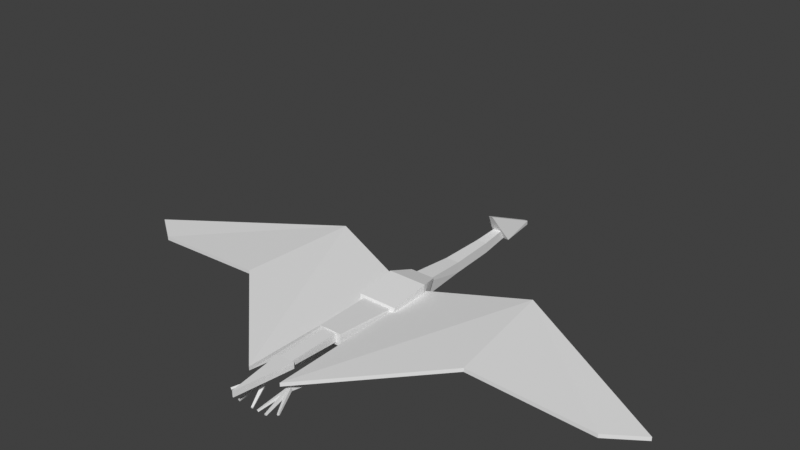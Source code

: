 # Source: lagwing.blend  (saved by Blender 3.0.42; exported with 4.5.12 LTS)
import bpy
from mathutils import Matrix  # noqa: F401  (used for matrix-valued properties, if any)

bpy.ops.wm.read_factory_settings(use_empty=True)
scene = bpy.context.scene
scene.name = 'Scene'

# ---- collections
col_lagwingcreature = bpy.data.collections.new('LagwingCreature'); scene.collection.children.link(col_lagwingcreature)
col_leftleg = bpy.data.collections.new('LeftLeg'); col_lagwingcreature.children.link(col_leftleg)
col_rightleg = bpy.data.collections.new('RightLeg'); col_lagwingcreature.children.link(col_rightleg)
col_body = bpy.data.collections.new('Body'); col_lagwingcreature.children.link(col_body)
col_leftwing = bpy.data.collections.new('LeftWing'); col_lagwingcreature.children.link(col_leftwing)
col_rightwing = bpy.data.collections.new('RightWing'); col_lagwingcreature.children.link(col_rightwing)

# ---- world
world_world = bpy.data.worlds.new('World'); scene.world = world_world
world_world.use_nodes = True; world_world.node_tree.nodes.clear()
_N = world_world.node_tree.nodes; _L = world_world.node_tree.links
n0 = _N.new('ShaderNodeOutputWorld'); n0.name = 'World Output'; n0.location = (300, 300)
n1 = _N.new('ShaderNodeBackground'); n1.name = 'Background'; n1.location = (10, 300)
n1.inputs[0].default_value = (0.05088, 0.05088, 0.05088, 1.0)
_L.new(n1.outputs[0], n0.inputs[0])
n0.is_active_output = True
world_world.color = (0.05088, 0.05088, 0.05088)
world_world.use_sun_shadow = False
world_world.sun_shadow_jitter_overblur = 0.0

# ---- meshes
me_cube_007 = bpy.data.meshes.new('Cube.007')
me_cube_007.from_pydata([(0.8311, -0.004407, -0.3058), (1.629, -26.57, 2.288), (-0.1714, -0.3525, -3.562), (1.227, -26.71, 0.9791), (-0.887, -0.004407, 0.2231), (-0.08861, -26.57, 2.817), (-1.889, -0.3525, -3.034), (-0.4915, -26.71, 1.508)], [], [(0, 1, 3, 2), (2, 3, 7, 6), (6, 7, 5, 4), (4, 5, 1, 0), (2, 6, 4, 0), (7, 3, 1, 5)])
_uv = me_cube_007.uv_layers.new(name='UVMap')
_uv.uv.foreach_set('vector', [0.375, 0.0, 0.625, 0.0, 0.625, 0.25, 0.375, 0.25, 0.375, 0.25, 0.625, 0.25, 0.625, 0.5, 0.375, 0.5, 0.375, 0.5, 0.625, 0.5, 0.625, 0.75, 0.375, 0.75, 0.375, 0.75, 0.625, 0.75, 0.625, 1.0, 0.375, 1.0, 0.125, 0.5, 0.375, 0.5, 0.375, 0.75, 0.125, 0.75, 0.625, 0.5, 0.875, 0.5, 0.875, 0.75, 0.625, 0.75])
me_cube_007.use_remesh_fix_poles = True
me_cube_007.use_remesh_preserve_attributes = False
me_cube_007.update()
me_cube = bpy.data.meshes.new('Cube')
me_cube.from_pydata([(2.728, -0.4348, 4.57), (0.5338, -26.62, -2.56), (-0.01405, 0.35, -4.339), (-0.4695, -26.34, -5.819), (0.274, -0.4348, 5.325), (-1.921, -26.62, -1.804), (-2.468, 0.35, -3.584), (-2.924, -26.34, -5.063)], [], [(0, 1, 3, 2), (2, 3, 7, 6), (6, 7, 5, 4), (4, 5, 1, 0), (2, 6, 4, 0), (7, 3, 1, 5)])
_uv = me_cube.uv_layers.new(name='UVMap')
_uv.uv.foreach_set('vector', [0.375, 0.0, 0.625, 0.0, 0.625, 0.25, 0.375, 0.25, 0.375, 0.25, 0.625, 0.25, 0.625, 0.5, 0.375, 0.5, 0.375, 0.5, 0.625, 0.5, 0.625, 0.75, 0.375, 0.75, 0.375, 0.75, 0.625, 0.75, 0.625, 1.0, 0.375, 1.0, 0.125, 0.5, 0.375, 0.5, 0.375, 0.75, 0.125, 0.75, 0.625, 0.5, 0.875, 0.5, 0.875, 0.75, 0.625, 0.75])
me_cube.use_remesh_fix_poles = True
me_cube.use_remesh_preserve_attributes = False
me_cube.update()
me_cube_014 = bpy.data.meshes.new('Cube.014')
me_cube_014.from_pydata([(0.7648, 0.3462, -0.1905), (4.529, -11.82, -5.162), (0.4031, 0.6738, -1.357), (4.35, -11.66, -5.739), (-0.8173, -0.3326, 0.1095), (3.79, -12.14, -5.022), (-1.179, -0.00501, -1.057), (3.611, -11.98, -5.599), (0.7125, -0.323, -0.3594), (-5.991, -12.13, -1.958), (0.353, 0.001028, -1.527), (-6.169, -11.97, -2.536), (-0.7626, 0.3584, 0.2837), (-6.68, -11.81, -1.658), (-1.122, 0.6825, -0.8842), (-6.858, -11.65, -2.235), (0.8083, 0.01218, -0.2959), (-0.7682, -13.1, -3.835), (0.4488, 0.3362, -1.464), (-0.946, -12.94, -4.412), (-0.8619, 0.01218, 0.2182), (-1.548, -13.1, -3.595), (-1.221, 0.3362, -0.9497), (-1.726, -12.94, -4.172)], [], [(0, 1, 3, 2), (2, 3, 7, 6), (6, 7, 5, 4), (4, 5, 1, 0), (2, 6, 4, 0), (7, 3, 1, 5), (8, 9, 11, 10), (10, 11, 15, 14), (14, 15, 13, 12), (12, 13, 9, 8), (10, 14, 12, 8), (15, 11, 9, 13), (16, 17, 19, 18), (18, 19, 23, 22), (22, 23, 21, 20), (20, 21, 17, 16), (18, 22, 20, 16), (23, 19, 17, 21)])
_uv = me_cube_014.uv_layers.new(name='UVMap')
_uv.uv.foreach_set('vector', [0.375, 0.0, 0.625, 0.0, 0.625, 0.25, 0.375, 0.25, 0.375, 0.25, 0.625, 0.25, 0.625, 0.5, 0.375, 0.5, 0.375, 0.5, 0.625, 0.5, 0.625, 0.75, 0.375, 0.75, 0.375, 0.75, 0.625, 0.75, 0.625, 1.0, 0.375, 1.0, 0.125, 0.5, 0.375, 0.5, 0.375, 0.75, 0.125, 0.75, 0.625, 0.5, 0.875, 0.5, 0.875, 0.75, 0.625, 0.75, 0.375, 0.0, 0.625, 0.0, 0.625, 0.25, 0.375, 0.25, 0.375, 0.25, 0.625, 0.25, 0.625, 0.5, 0.375, 0.5, 0.375, 0.5, 0.625, 0.5, 0.625, 0.75, 0.375, 0.75, 0.375, 0.75, 0.625, 0.75, 0.625, 1.0, 0.375, 1.0, 0.125, 0.5, 0.375, 0.5, 0.375, 0.75, 0.125, 0.75, 0.625, 0.5, 0.875, 0.5, 0.875, 0.75, 0.625, 0.75, 0.375, 0.0, 0.625, 0.0, 0.625, 0.25, 0.375, 0.25, 0.375, 0.25, 0.625, 0.25, 0.625, 0.5, 0.375, 0.5, 0.375, 0.5, 0.625, 0.5, 0.625, 0.75, 0.375, 0.75, 0.375, 0.75, 0.625, 0.75, 0.625, 1.0, 0.375, 1.0, 0.125, 0.5, 0.375, 0.5, 0.375, 0.75, 0.125, 0.75, 0.625, 0.5, 0.875, 0.5, 0.875, 0.75, 0.625, 0.75])
me_cube_014.use_remesh_fix_poles = True
me_cube_014.use_remesh_preserve_attributes = False
me_cube_014.update()
me_cube_008 = bpy.data.meshes.new('Cube.008')
me_cube_008.from_pydata([(0.8666, -0.004407, 0.2163), (0.06962, -26.57, 2.81), (1.867, -0.3525, -3.041), (0.4718, -26.71, 1.501), (-0.8667, -0.004407, -0.3162), (-1.664, -26.57, 2.278), (0.1341, -0.3525, -3.573), (-1.261, -26.71, 0.9689)], [], [(0, 1, 3, 2), (2, 3, 7, 6), (6, 7, 5, 4), (4, 5, 1, 0), (2, 6, 4, 0), (7, 3, 1, 5)])
_uv = me_cube_008.uv_layers.new(name='UVMap')
_uv.uv.foreach_set('vector', [0.375, 0.0, 0.625, 0.0, 0.625, 0.25, 0.375, 0.25, 0.375, 0.25, 0.625, 0.25, 0.625, 0.5, 0.375, 0.5, 0.375, 0.5, 0.625, 0.5, 0.625, 0.75, 0.375, 0.75, 0.375, 0.75, 0.625, 0.75, 0.625, 1.0, 0.375, 1.0, 0.125, 0.5, 0.375, 0.5, 0.375, 0.75, 0.125, 0.75, 0.625, 0.5, 0.875, 0.5, 0.875, 0.75, 0.625, 0.75])
me_cube_008.use_remesh_fix_poles = True
me_cube_008.use_remesh_preserve_attributes = False
me_cube_008.update()
me_cube_005 = bpy.data.meshes.new('Cube.005')
me_cube_005.from_pydata([(-0.3004, -0.4348, 5.316), (1.89, -26.62, -1.814), (2.437, 0.35, -3.594), (2.892, -26.34, -5.074), (-2.777, -0.4348, 4.556), (-0.5858, -26.62, -2.575), (-0.03889, 0.35, -4.355), (0.4157, -26.34, -5.835)], [], [(0, 1, 3, 2), (2, 3, 7, 6), (6, 7, 5, 4), (4, 5, 1, 0), (2, 6, 4, 0), (7, 3, 1, 5)])
_uv = me_cube_005.uv_layers.new(name='UVMap')
_uv.uv.foreach_set('vector', [0.375, 0.0, 0.625, 0.0, 0.625, 0.25, 0.375, 0.25, 0.375, 0.25, 0.625, 0.25, 0.625, 0.5, 0.375, 0.5, 0.375, 0.5, 0.625, 0.5, 0.625, 0.75, 0.375, 0.75, 0.375, 0.75, 0.625, 0.75, 0.625, 1.0, 0.375, 1.0, 0.125, 0.5, 0.375, 0.5, 0.375, 0.75, 0.125, 0.75, 0.625, 0.5, 0.875, 0.5, 0.875, 0.75, 0.625, 0.75])
me_cube_005.use_remesh_fix_poles = True
me_cube_005.use_remesh_preserve_attributes = False
me_cube_005.update()
me_cube_024 = bpy.data.meshes.new('Cube.024')
me_cube_024.from_pydata([(0.7366, 0.3517, 0.2734), (6.721, -11.79, -1.643), (1.096, 0.6758, -0.8946), (6.898, -11.63, -2.22), (-0.7342, -0.3386, -0.37), (6.034, -12.11, -1.943), (-0.3753, -0.01452, -1.538), (6.211, -11.95, -2.521), (0.8349, 0.01217, 0.2094), (1.519, -13.1, -3.604), (1.194, 0.3362, -0.9587), (1.697, -12.94, -4.181), (-0.8356, 0.01217, -0.3038), (0.7391, -13.1, -3.844), (-0.4767, 0.3362, -1.472), (0.9165, -12.94, -4.421), (0.8006, -0.3056, 0.1107), (-3.566, -12.24, -4.928), (1.159, 0.01847, -1.057), (-3.389, -12.08, -5.506), (-0.7932, 0.3404, -0.1997), (-4.311, -11.94, -5.073), (-0.4343, 0.6644, -1.368), (-4.133, -11.78, -5.651)], [], [(0, 1, 3, 2), (2, 3, 7, 6), (6, 7, 5, 4), (4, 5, 1, 0), (2, 6, 4, 0), (7, 3, 1, 5), (8, 9, 11, 10), (10, 11, 15, 14), (14, 15, 13, 12), (12, 13, 9, 8), (10, 14, 12, 8), (15, 11, 9, 13), (16, 17, 19, 18), (18, 19, 23, 22), (22, 23, 21, 20), (20, 21, 17, 16), (18, 22, 20, 16), (23, 19, 17, 21)])
_uv = me_cube_024.uv_layers.new(name='UVMap')
_uv.uv.foreach_set('vector', [0.375, 0.0, 0.625, 0.0, 0.625, 0.25, 0.375, 0.25, 0.375, 0.25, 0.625, 0.25, 0.625, 0.5, 0.375, 0.5, 0.375, 0.5, 0.625, 0.5, 0.625, 0.75, 0.375, 0.75, 0.375, 0.75, 0.625, 0.75, 0.625, 1.0, 0.375, 1.0, 0.125, 0.5, 0.375, 0.5, 0.375, 0.75, 0.125, 0.75, 0.625, 0.5, 0.875, 0.5, 0.875, 0.75, 0.625, 0.75, 0.375, 0.0, 0.625, 0.0, 0.625, 0.25, 0.375, 0.25, 0.375, 0.25, 0.625, 0.25, 0.625, 0.5, 0.375, 0.5, 0.375, 0.5, 0.625, 0.5, 0.625, 0.75, 0.375, 0.75, 0.375, 0.75, 0.625, 0.75, 0.625, 1.0, 0.375, 1.0, 0.125, 0.5, 0.375, 0.5, 0.375, 0.75, 0.125, 0.75, 0.625, 0.5, 0.875, 0.5, 0.875, 0.75, 0.625, 0.75, 0.375, 0.0, 0.625, 0.0, 0.625, 0.25, 0.375, 0.25, 0.375, 0.25, 0.625, 0.25, 0.625, 0.5, 0.375, 0.5, 0.375, 0.5, 0.625, 0.5, 0.625, 0.75, 0.375, 0.75, 0.375, 0.75, 0.625, 0.75, 0.625, 1.0, 0.375, 1.0, 0.125, 0.5, 0.375, 0.5, 0.375, 0.75, 0.125, 0.75, 0.625, 0.5, 0.875, 0.5, 0.875, 0.75, 0.625, 0.75])
me_cube_024.use_remesh_fix_poles = True
me_cube_024.use_remesh_preserve_attributes = False
me_cube_024.update()
me_cube_022 = bpy.data.meshes.new('Cube.022')
me_cube_022.from_pydata([(5.043, -13.35, -1.763), (5.043, -13.35, 3.737), (-5.043, -13.35, -1.763), (-5.043, -13.35, 3.737), (6.68, 13.35, -5.711), (-6.68, 15.73, 2.578), (6.68, 15.73, 2.578), (-6.68, 13.35, -5.711)], [], [(7, 2, 3), (2, 0, 1), (4, 0, 2), (5, 3, 1), (0, 4, 6), (4, 7, 5), (7, 3, 5), (2, 1, 3), (4, 2, 7), (5, 1, 6), (0, 6, 1), (4, 5, 6)])
_uv = me_cube_022.uv_layers.new(name='UVMap')
_uv.uv.foreach_set('vector', [0.375, 0.6803, 0.375, 0.75, 0.625, 0.75, 0.375, 0.75, 0.375, 1.0, 0.625, 1.0, 0.125, 0.6803, 0.125, 0.75, 0.375, 0.75, 0.625, 0.6803, 0.625, 0.75, 0.875, 0.75, 0.375, 0.0, 0.375, 0.06974, 0.625, 0.06974, 0.125, 0.6803, 0.375, 0.6803, 0.625, 0.6803, 0.375, 0.6803, 0.625, 0.75, 0.625, 0.6803, 0.375, 0.75, 0.625, 1.0, 0.625, 0.75, 0.125, 0.6803, 0.375, 0.75, 0.375, 0.6803, 0.625, 0.6803, 0.875, 0.75, 0.875, 0.6803, 0.375, 0.0, 0.625, 0.06974, 0.625, 0.0, 0.125, 0.6803, 0.625, 0.6803, 0.875, 0.6803])
me_cube_022.use_remesh_fix_poles = True
me_cube_022.use_remesh_preserve_attributes = False
me_cube_022.update()
me_cube_006 = bpy.data.meshes.new('Cube.006')
me_cube_006.from_pydata([(4.149, 9.46, -5.629), (5.68, 13.7, 6.333), (-4.149, 9.46, -5.629), (-5.68, 13.7, 6.333), (6.631, -17.28, -4.116), (-8.778, -13.94, 6.333), (8.778, -13.94, 6.333), (-6.631, -17.28, -4.116), (8.778, 4.031, 8.703), (-6.298, 4.031, -11.62), (6.298, 4.031, -11.62), (-8.778, 4.031, 8.703)], [], [(10, 0, 1), (1, 0, 2), (11, 5, 6), (10, 4, 7), (9, 7, 5), (4, 6, 5), (11, 3, 9), (0, 10, 9), (3, 11, 8), (8, 6, 10), (10, 1, 8), (1, 2, 3), (11, 6, 8), (10, 7, 9), (9, 5, 11), (4, 5, 7), (9, 3, 2), (0, 9, 2), (3, 8, 1), (10, 6, 4)])
_uv = me_cube_006.uv_layers.new(name='UVMap')
_uv.uv.foreach_set('vector', [0.375, 0.1122, 0.375, 0.125, 0.625, 0.125, 0.625, 0.125, 0.375, 0.125, 0.375, 0.625, 0.625, 0.6378, 0.625, 0.6803, 0.875, 0.6803, 0.125, 0.6378, 0.125, 0.6803, 0.375, 0.6803, 0.375, 0.6378, 0.375, 0.6803, 0.625, 0.6803, 0.125, 0.6803, 0.875, 0.6803, 0.625, 0.6803, 0.625, 0.6378, 0.625, 0.625, 0.375, 0.6378, 0.125, 0.625, 0.125, 0.6378, 0.375, 0.6378, 0.625, 0.625, 0.625, 0.6378, 0.875, 0.6378, 0.625, 0.1122, 0.875, 0.6803, 0.375, 0.1122, 0.375, 0.1122, 0.625, 0.125, 0.625, 0.1122, 0.625, 0.125, 0.375, 0.625, 0.625, 0.625, 0.625, 0.6378, 0.875, 0.6803, 0.875, 0.6378, 0.125, 0.6378, 0.375, 0.6803, 0.375, 0.6378, 0.375, 0.6378, 0.625, 0.6803, 0.625, 0.6378, 0.125, 0.6803, 0.625, 0.6803, 0.375, 0.6803, 0.375, 0.6378, 0.625, 0.625, 0.375, 0.625, 0.125, 0.625, 0.375, 0.6378, 0.375, 0.625, 0.625, 0.625, 0.875, 0.6378, 0.875, 0.625, 0.125, 0.6378, 0.875, 0.6803, 0.125, 0.6803])
me_cube_006.use_remesh_fix_poles = True
me_cube_006.use_remesh_preserve_attributes = False
me_cube_006.update()
me_cube_016 = bpy.data.meshes.new('Cube.016')
me_cube_016.from_pydata([(-3.924, -10.69, -2.126), (-0.8139, -19.22, 11.32), (-0.7437, 8.896, -3.259), (-0.7437, 8.896, -1.442), (3.924, -10.69, -2.126), (0.8139, -19.22, 11.32), (0.7438, 8.896, -3.259), (0.7438, 8.896, -1.442)], [], [(0, 3, 2), (2, 7, 6), (7, 5, 4), (4, 1, 0), (2, 4, 0), (7, 1, 5), (0, 1, 3), (2, 3, 7), (7, 4, 6), (4, 5, 1), (2, 6, 4), (7, 3, 1)])
_uv = me_cube_016.uv_layers.new(name='UVMap')
_uv.uv.foreach_set('vector', [0.375, 0.0, 0.625, 0.25, 0.375, 0.25, 0.375, 0.25, 0.625, 0.5, 0.375, 0.5, 0.625, 0.5, 0.625, 0.75, 0.375, 0.75, 0.375, 0.75, 0.625, 1.0, 0.375, 1.0, 0.125, 0.5, 0.375, 0.75, 0.125, 0.75, 0.625, 0.5, 0.875, 0.75, 0.625, 0.75, 0.375, 0.0, 0.625, 0.0, 0.625, 0.25, 0.375, 0.25, 0.625, 0.25, 0.625, 0.5, 0.625, 0.5, 0.375, 0.75, 0.375, 0.5, 0.375, 0.75, 0.625, 0.75, 0.625, 1.0, 0.125, 0.5, 0.375, 0.5, 0.375, 0.75, 0.625, 0.5, 0.875, 0.5, 0.875, 0.75])
me_cube_016.use_remesh_fix_poles = True
me_cube_016.use_remesh_preserve_attributes = False
me_cube_016.update()
me_cube_019 = bpy.data.meshes.new('Cube.019')
me_cube_019.from_pydata([(-3.077, 13.18, -2.314), (3.416, -13.18, -4.34), (4.426, -13.18, 4.221), (-3.416, -13.18, -4.34), (-4.426, -13.18, 4.221), (3.077, 13.18, -2.314), (3.077, 13.18, 2.433), (-3.077, 13.18, 2.433), (-2.315, 33.84, 2.772), (2.315, 33.84, -1.976), (2.315, 33.84, 2.772), (1.736, 49.52, -0.1557), (1.736, 47.46, 3.859), (-1.736, 49.52, -0.1557), (-1.736, 47.46, 3.859), (-2.315, 33.84, -1.976)], [], [(1, 5, 2), (7, 4, 2), (5, 1, 3), (0, 3, 4), (2, 5, 6), (7, 2, 6), (5, 3, 0), (0, 4, 7), (5, 9, 10), (6, 10, 8), (0, 15, 9), (7, 8, 15), (5, 10, 6), (6, 8, 7), (0, 9, 5), (7, 15, 0), (8, 14, 13), (11, 13, 14), (15, 13, 11), (10, 12, 14), (9, 11, 12), (8, 13, 15), (11, 14, 12), (15, 11, 9), (10, 14, 8), (9, 12, 10)])
_uv = me_cube_019.uv_layers.new(name='UVMap')
_uv.uv.foreach_set('vector', [0.125, 0.625, 0.125, 0.5, 0.875, 0.625, 0.625, 0.5, 0.625, 0.625, 0.875, 0.625, 0.125, 0.5, 0.125, 0.625, 0.375, 0.625, 0.375, 0.5, 0.375, 0.625, 0.625, 0.625, 0.875, 0.625, 0.0, 0.0, 0.875, 0.5, 0.625, 0.5, 0.875, 0.625, 0.875, 0.5, 0.125, 0.5, 0.375, 0.625, 0.375, 0.5, 0.375, 0.5, 0.625, 0.625, 0.625, 0.5, 0.375, 0.25, 0.375, 0.25, 0.625, 0.25, 0.875, 0.5, 0.875, 0.5, 0.625, 0.5, 0.375, 0.5, 0.375, 0.5, 0.125, 0.5, 0.625, 0.5, 0.625, 0.5, 0.375, 0.5, 0.375, 0.25, 0.625, 0.25, 0.625, 0.25, 0.875, 0.5, 0.625, 0.5, 0.625, 0.5, 0.375, 0.5, 0.125, 0.5, 0.125, 0.5, 0.625, 0.5, 0.375, 0.5, 0.375, 0.5, 0.625, 0.5, 0.625, 0.5, 0.375, 0.5, 0.375, 0.25, 0.375, 0.5, 0.625, 0.5, 0.375, 0.5, 0.375, 0.5, 0.125, 0.5, 0.875, 0.5, 0.875, 0.5, 0.625, 0.5, 0.375, 0.25, 0.375, 0.25, 0.625, 0.25, 0.625, 0.5, 0.375, 0.5, 0.375, 0.5, 0.375, 0.25, 0.625, 0.5, 0.625, 0.25, 0.375, 0.5, 0.125, 0.5, 0.125, 0.5, 0.875, 0.5, 0.625, 0.5, 0.625, 0.5, 0.375, 0.25, 0.625, 0.25, 0.625, 0.25])
me_cube_019.use_remesh_fix_poles = True
me_cube_019.use_remesh_preserve_attributes = False
me_cube_019.update()
me_cube_021 = bpy.data.meshes.new('Cube.021')
me_cube_021.from_pydata([(-2.784, 12.61, 1.794), (-2.756, -12.59, 1.214), (2.784, 12.61, 1.794), (2.756, -12.59, 1.214), (-2.784, 12.61, -2.137), (-2.756, -12.59, -0.8988), (2.784, 12.61, -2.137), (2.756, -12.59, -0.8988)], [], [(0, 3, 2), (2, 7, 6), (6, 5, 4), (4, 1, 0), (2, 4, 0), (7, 1, 5), (0, 1, 3), (2, 3, 7), (6, 7, 5), (4, 5, 1), (2, 6, 4), (7, 3, 1)])
_uv = me_cube_021.uv_layers.new(name='UVMap')
_uv.uv.foreach_set('vector', [0.375, 0.0, 0.625, 0.25, 0.375, 0.25, 0.375, 0.25, 0.625, 0.5, 0.375, 0.5, 0.375, 0.5, 0.625, 0.75, 0.375, 0.75, 0.375, 0.75, 0.625, 1.0, 0.375, 1.0, 0.125, 0.5, 0.375, 0.75, 0.125, 0.75, 0.625, 0.5, 0.875, 0.75, 0.625, 0.75, 0.375, 0.0, 0.625, 0.0, 0.625, 0.25, 0.375, 0.25, 0.625, 0.25, 0.625, 0.5, 0.375, 0.5, 0.625, 0.5, 0.625, 0.75, 0.375, 0.75, 0.625, 0.75, 0.625, 1.0, 0.125, 0.5, 0.375, 0.5, 0.375, 0.75, 0.625, 0.5, 0.875, 0.5, 0.875, 0.75])
me_cube_021.use_remesh_fix_poles = True
me_cube_021.use_remesh_preserve_attributes = False
me_cube_021.update()
me_cube_020 = bpy.data.meshes.new('Cube.020')
me_cube_020.from_pydata([(-0.1786, -12.77, -1.384), (-0.1786, -12.77, 1.384), (-3.978, 12.77, -1.384), (-3.978, 12.77, 1.384), (0.1786, -12.77, -1.384), (0.1786, -12.77, 1.384), (3.978, 12.77, -1.384), (3.978, 12.77, 1.384)], [], [(0, 3, 2), (2, 7, 6), (6, 5, 4), (4, 1, 0), (2, 4, 0), (7, 1, 5), (0, 1, 3), (2, 3, 7), (6, 7, 5), (4, 5, 1), (2, 6, 4), (7, 3, 1)])
_uv = me_cube_020.uv_layers.new(name='UVMap')
_uv.uv.foreach_set('vector', [0.375, 0.0, 0.625, 0.25, 0.375, 0.25, 0.375, 0.25, 0.625, 0.5, 0.375, 0.5, 0.375, 0.5, 0.625, 0.75, 0.375, 0.75, 0.375, 0.75, 0.625, 1.0, 0.375, 1.0, 0.125, 0.5, 0.375, 0.75, 0.125, 0.75, 0.625, 0.5, 0.875, 0.75, 0.625, 0.75, 0.375, 0.0, 0.625, 0.0, 0.625, 0.25, 0.375, 0.25, 0.625, 0.25, 0.625, 0.5, 0.375, 0.5, 0.625, 0.5, 0.625, 0.75, 0.375, 0.75, 0.625, 0.75, 0.625, 1.0, 0.125, 0.5, 0.375, 0.5, 0.375, 0.75, 0.625, 0.5, 0.875, 0.5, 0.875, 0.75])
me_cube_020.use_remesh_fix_poles = True
me_cube_020.use_remesh_preserve_attributes = False
me_cube_020.update()
me_cube_012 = bpy.data.meshes.new('Cube.012')
me_cube_012.from_pydata([(1.567, 12.97, -10.82), (-41.26, 33.73, 0.6269), (0.1727, 19.95, -1.001), (-41.26, 34.87, 3.876), (-0.8233, -60.45, -2.629), (-0.8233, -60.45, -1.001), (-46.89, -16.55, 2.255), (-46.89, -16.55, 0.6269), (-113.9, -5.054, -2.629), (-113.9, -5.054, -1.001), (-99.86, -14.76, -2.629), (-99.86, -14.76, -1.001)], [], [(0, 3, 2), (2, 3, 5), (5, 7, 4), (4, 1, 0), (2, 4, 0), (0, 1, 3), (6, 5, 3), (5, 6, 7), (4, 7, 1), (2, 5, 4), (1, 10, 8), (11, 8, 10), (3, 11, 6), (7, 11, 10), (3, 8, 9), (1, 7, 10), (11, 9, 8), (9, 11, 3), (7, 6, 11), (3, 1, 8)])
_uv = me_cube_012.uv_layers.new(name='UVMap')
_uv.uv.foreach_set('vector', [0.375, 0.0, 0.625, 0.25, 0.375, 0.25, 0.125, 0.5, 0.625, 0.25, 0.375, 0.5, 0.375, 0.5, 0.625, 0.75, 0.375, 0.75, 0.375, 0.75, 0.625, 1.0, 0.375, 1.0, 0.125, 0.5, 0.375, 0.75, 0.125, 0.75, 0.375, 0.0, 0.625, 0.0, 0.625, 0.25, 0.625, 0.5, 0.375, 0.5, 0.625, 0.25, 0.375, 0.5, 0.625, 0.5, 0.625, 0.75, 0.375, 0.75, 0.625, 0.75, 0.625, 1.0, 0.125, 0.5, 0.375, 0.5, 0.375, 0.75, 0.625, 1.0, 0.625, 0.75, 0.625, 1.0, 0.625, 0.5, 0.875, 0.75, 0.625, 0.75, 0.625, 0.25, 0.625, 0.5, 0.625, 0.5, 0.625, 0.75, 0.625, 0.5, 0.625, 0.75, 0.625, 0.25, 0.625, 0.0, 0.625, 0.25, 0.625, 1.0, 0.625, 0.75, 0.625, 0.75, 0.625, 0.5, 0.875, 0.5, 0.875, 0.75, 0.625, 0.25, 0.625, 0.5, 0.625, 0.25, 0.625, 0.75, 0.625, 0.5, 0.625, 0.5, 0.625, 0.25, 0.625, 0.0, 0.625, 0.0])
me_cube_012.use_remesh_fix_poles = True
me_cube_012.use_remesh_preserve_attributes = False
me_cube_012.update()
me_cube_004 = bpy.data.meshes.new('Cube.004')
me_cube_004.from_pydata([(-0.4123, 12.87, -10.82), (42.42, 33.63, 0.6269), (0.9818, 19.85, -1.001), (1.978, -60.55, -2.629), (1.978, -60.55, -1.001), (48.05, -16.65, 2.255), (42.42, 34.78, 3.876), (48.05, -16.65, 0.6269), (115.1, -5.152, -2.629), (115.1, -5.152, -1.001), (101.0, -14.86, -2.629), (101.0, -14.86, -1.001)], [], [(0, 6, 1), (4, 7, 5), (3, 1, 7), (2, 3, 4), (0, 2, 6), (5, 6, 4), (4, 3, 7), (3, 0, 1), (2, 0, 3), (1, 8, 10), (11, 10, 8), (9, 6, 11), (7, 10, 11), (6, 9, 8), (1, 10, 7), (11, 8, 9), (5, 11, 6), (7, 11, 5), (6, 8, 1), (2, 4, 6)])
_uv = me_cube_004.uv_layers.new(name='UVMap')
_uv.uv.foreach_set('vector', [0.375, 0.0, 0.625, 0.25, 0.625, 0.0, 0.375, 0.5, 0.625, 0.75, 0.625, 0.5, 0.375, 0.75, 0.625, 1.0, 0.625, 0.75, 0.125, 0.5, 0.375, 0.75, 0.375, 0.5, 0.375, 0.0, 0.375, 0.25, 0.625, 0.25, 0.625, 0.5, 0.625, 0.25, 0.375, 0.5, 0.375, 0.5, 0.375, 0.75, 0.625, 0.75, 0.375, 0.75, 0.375, 1.0, 0.625, 1.0, 0.125, 0.5, 0.125, 0.75, 0.375, 0.75, 0.625, 1.0, 0.625, 1.0, 0.625, 0.75, 0.625, 0.5, 0.625, 0.75, 0.875, 0.75, 0.625, 0.25, 0.625, 0.25, 0.625, 0.5, 0.625, 0.75, 0.625, 0.75, 0.625, 0.5, 0.625, 0.25, 0.625, 0.25, 0.625, 0.0, 0.625, 1.0, 0.625, 0.75, 0.625, 0.75, 0.625, 0.5, 0.875, 0.75, 0.875, 0.5, 0.625, 0.5, 0.625, 0.5, 0.625, 0.25, 0.625, 0.75, 0.625, 0.5, 0.625, 0.5, 0.625, 0.25, 0.625, 0.0, 0.625, 0.0, 0.375, 0.25, 0.375, 0.5, 0.625, 0.25])
me_cube_004.use_remesh_fix_poles = True
me_cube_004.use_remesh_preserve_attributes = False
me_cube_004.update()
arm_skeleton = bpy.data.armatures.new('Skeleton')  # bones are not reproduced

# ---- objects
ob_armature = bpy.data.objects.new('Armature', arm_skeleton)
ob_leftshin = bpy.data.objects.new('LeftShin', me_cube_007)
ob_leftthigh = bpy.data.objects.new('LeftThigh', me_cube)
ob_lefttoe3 = bpy.data.objects.new('LeftToe3', me_cube_014)
ob_rightshin = bpy.data.objects.new('RightShin', me_cube_008)
ob_rightthigh = bpy.data.objects.new('RightThigh', me_cube_005)
ob_righttoe1 = bpy.data.objects.new('RightToe1', me_cube_024)
ob_belly = bpy.data.objects.new('Belly', me_cube_022)
ob_breastkeel = bpy.data.objects.new('BreastKeel', me_cube_006)
ob_head = bpy.data.objects.new('Head', me_cube_016)
ob_lowerneck = bpy.data.objects.new('LowerNeck', me_cube_019)
ob_tail = bpy.data.objects.new('Tail', me_cube_021)
ob_tailfan = bpy.data.objects.new('TailFan', me_cube_020)
ob_leftwing1 = bpy.data.objects.new('LeftWing1', me_cube_012)
ob_rightwing1 = bpy.data.objects.new('RightWing1', me_cube_004)

# ---- transforms, parenting, visibility, modifiers, constraints
ob_armature.location = (0.0, 0.0, 0.0)
ob_leftshin.parent = ob_armature
ob_leftshin.location = (-6.2, -55.42, -6.444)
_vg = ob_leftshin.vertex_groups.new(name='ChestKeel')
_vg = ob_leftshin.vertex_groups.new(name='LowerNeck')
_vg = ob_leftshin.vertex_groups.new(name='MiddleNeck')
_vg = ob_leftshin.vertex_groups.new(name='UpperNeck')
_vg = ob_leftshin.vertex_groups.new(name='Head')
_vg = ob_leftshin.vertex_groups.new(name='Belly')
_vg = ob_leftshin.vertex_groups.new(name='Tail')
_vg = ob_leftshin.vertex_groups.new(name='TailFan')
_vg = ob_leftshin.vertex_groups.new(name='Shoulder.r')
_vg = ob_leftshin.vertex_groups.new(name='Wing.r')
_vg = ob_leftshin.vertex_groups.new(name='WingTip.r')
_vg = ob_leftshin.vertex_groups.new(name='Hip.r')
_vg = ob_leftshin.vertex_groups.new(name='Thigh.r')
_vg = ob_leftshin.vertex_groups.new(name='Shin.r')
_vg = ob_leftshin.vertex_groups.new(name='Foot.r')
_vg = ob_leftshin.vertex_groups.new(name='Shoulder.l')
_vg = ob_leftshin.vertex_groups.new(name='Wing.l')
_vg = ob_leftshin.vertex_groups.new(name='WingTip.l')
_vg = ob_leftshin.vertex_groups.new(name='Hip.l')
_vg = ob_leftshin.vertex_groups.new(name='Thigh.l')
for _i, _w in zip([0, 2, 4, 6], [0.0, 0.0, 0.0, 0.0]): _vg.add([_i], _w, 'REPLACE')
_vg = ob_leftshin.vertex_groups.new(name='Shin.l')
_vg.add([0, 1, 2, 3, 4, 5, 6, 7], 1.0, 'REPLACE')
_vg = ob_leftshin.vertex_groups.new(name='Foot.l')
for _i, _w in zip([1, 3, 5, 7], [0.0, 0.0, 0.0, 0.0]): _vg.add([_i], _w, 'REPLACE')
_m = ob_leftshin.modifiers.new('Armature', 'ARMATURE')
_m.object = ob_armature
ob_leftthigh.parent = ob_armature
ob_leftthigh.location = (-5.539, -29.61, -4.298)
_vg = ob_leftthigh.vertex_groups.new(name='ChestKeel')
_vg = ob_leftthigh.vertex_groups.new(name='LowerNeck')
_vg = ob_leftthigh.vertex_groups.new(name='MiddleNeck')
_vg = ob_leftthigh.vertex_groups.new(name='UpperNeck')
_vg = ob_leftthigh.vertex_groups.new(name='Head')
_vg = ob_leftthigh.vertex_groups.new(name='Belly')
_vg = ob_leftthigh.vertex_groups.new(name='Tail')
_vg = ob_leftthigh.vertex_groups.new(name='TailFan')
_vg = ob_leftthigh.vertex_groups.new(name='Shoulder.r')
_vg = ob_leftthigh.vertex_groups.new(name='Wing.r')
_vg = ob_leftthigh.vertex_groups.new(name='WingTip.r')
_vg = ob_leftthigh.vertex_groups.new(name='Hip.r')
_vg = ob_leftthigh.vertex_groups.new(name='Thigh.r')
_vg = ob_leftthigh.vertex_groups.new(name='Shin.r')
_vg = ob_leftthigh.vertex_groups.new(name='Foot.r')
_vg = ob_leftthigh.vertex_groups.new(name='Shoulder.l')
_vg = ob_leftthigh.vertex_groups.new(name='Wing.l')
_vg = ob_leftthigh.vertex_groups.new(name='WingTip.l')
_vg = ob_leftthigh.vertex_groups.new(name='Hip.l')
for _i, _w in zip([0, 2, 4, 6], [0.0, 0.0, 0.0, 0.0]): _vg.add([_i], _w, 'REPLACE')
_vg = ob_leftthigh.vertex_groups.new(name='Thigh.l')
for _i, _w in zip([0, 1, 2, 3, 4, 5, 6, 7], [1.0, 0.9983, 1.0, 1.0, 1.0, 1.0, 1.0, 1.0]): _vg.add([_i], _w, 'REPLACE')
_vg = ob_leftthigh.vertex_groups.new(name='Shin.l')
_vg = ob_leftthigh.vertex_groups.new(name='Foot.l')
_m = ob_leftthigh.modifiers.new('Armature', 'ARMATURE')
_m.object = ob_armature
ob_lefttoe3.parent = ob_armature
ob_lefttoe3.location = (-5.407, -81.81, -3.868)
_vg = ob_lefttoe3.vertex_groups.new(name='ChestKeel')
_vg = ob_lefttoe3.vertex_groups.new(name='LowerNeck')
_vg = ob_lefttoe3.vertex_groups.new(name='MiddleNeck')
_vg = ob_lefttoe3.vertex_groups.new(name='UpperNeck')
_vg = ob_lefttoe3.vertex_groups.new(name='Head')
_vg = ob_lefttoe3.vertex_groups.new(name='Belly')
_vg = ob_lefttoe3.vertex_groups.new(name='Tail')
_vg = ob_lefttoe3.vertex_groups.new(name='TailFan')
_vg = ob_lefttoe3.vertex_groups.new(name='Shoulder.r')
_vg = ob_lefttoe3.vertex_groups.new(name='Wing.r')
_vg = ob_lefttoe3.vertex_groups.new(name='WingTip.r')
_vg = ob_lefttoe3.vertex_groups.new(name='Hip.r')
_vg = ob_lefttoe3.vertex_groups.new(name='Thigh.r')
_vg = ob_lefttoe3.vertex_groups.new(name='Shin.r')
_vg = ob_lefttoe3.vertex_groups.new(name='Foot.r')
_vg = ob_lefttoe3.vertex_groups.new(name='Shoulder.l')
_vg = ob_lefttoe3.vertex_groups.new(name='Wing.l')
_vg = ob_lefttoe3.vertex_groups.new(name='WingTip.l')
_vg = ob_lefttoe3.vertex_groups.new(name='Hip.l')
_vg = ob_lefttoe3.vertex_groups.new(name='Thigh.l')
_vg = ob_lefttoe3.vertex_groups.new(name='Shin.l')
for _i, _w in zip([0, 1, 2, 3, 4, 5, 6, 7, 8, 9, 10, 11, 12, 13, 14, 15, 16, 17, 18, 19, 20, 21, 22, 23], [0.0, 0.0, 0.0, 0.0, 0.0, 0.0, 0.0, 0.0, 0.0, 0.0, 0.0, 0.0, 0.0, 0.0, 0.0, 0.0, 0.0, 0.0, 0.0, 0.0, 0.0, 0.0, 0.0, 0.0]): _vg.add([_i], _w, 'REPLACE')
_vg = ob_lefttoe3.vertex_groups.new(name='Foot.l')
_vg.add([0, 1, 2, 3, 4, 5, 6, 7, 8, 9, 10, 11, 12, 13, 14, 15, 16, 17, 18, 19, 20, 21, 22, 23], 1.0, 'REPLACE')
_m = ob_lefttoe3.modifiers.new('Armature', 'ARMATURE')
_m.object = ob_armature
ob_rightshin.parent = ob_armature
ob_rightshin.location = (6.199, -55.42, -6.444)
_vg = ob_rightshin.vertex_groups.new(name='ChestKeel')
_vg = ob_rightshin.vertex_groups.new(name='LowerNeck')
_vg = ob_rightshin.vertex_groups.new(name='MiddleNeck')
_vg = ob_rightshin.vertex_groups.new(name='UpperNeck')
_vg = ob_rightshin.vertex_groups.new(name='Head')
_vg = ob_rightshin.vertex_groups.new(name='Belly')
_vg = ob_rightshin.vertex_groups.new(name='Tail')
_vg = ob_rightshin.vertex_groups.new(name='TailFan')
_vg = ob_rightshin.vertex_groups.new(name='Shoulder.r')
_vg = ob_rightshin.vertex_groups.new(name='Wing.r')
_vg = ob_rightshin.vertex_groups.new(name='WingTip.r')
_vg = ob_rightshin.vertex_groups.new(name='Hip.r')
_vg = ob_rightshin.vertex_groups.new(name='Thigh.r')
for _i, _w in zip([0, 1, 2, 3, 4, 5, 6, 7], [0.0, 0.0, 0.0, 0.0, 0.06434, 0.0, 0.0, 0.0]): _vg.add([_i], _w, 'REPLACE')
_vg = ob_rightshin.vertex_groups.new(name='Shin.r')
_vg.add([0, 1, 2, 3, 4, 5, 6, 7], 1.0, 'REPLACE')
_vg = ob_rightshin.vertex_groups.new(name='Foot.r')
for _i, _w in zip([1, 3, 5, 7], [0.0, 0.0, 0.0, 0.0]): _vg.add([_i], _w, 'REPLACE')
_vg = ob_rightshin.vertex_groups.new(name='Shoulder.l')
_vg = ob_rightshin.vertex_groups.new(name='Wing.l')
_vg = ob_rightshin.vertex_groups.new(name='WingTip.l')
_vg = ob_rightshin.vertex_groups.new(name='Hip.l')
_vg = ob_rightshin.vertex_groups.new(name='Thigh.l')
_vg = ob_rightshin.vertex_groups.new(name='Shin.l')
_vg = ob_rightshin.vertex_groups.new(name='Foot.l')
_m = ob_rightshin.modifiers.new('Armature', 'ARMATURE')
_m.object = ob_armature
ob_rightthigh.parent = ob_armature
ob_rightthigh.location = (5.539, -29.61, -4.298)
_vg = ob_rightthigh.vertex_groups.new(name='ChestKeel')
_vg = ob_rightthigh.vertex_groups.new(name='LowerNeck')
_vg = ob_rightthigh.vertex_groups.new(name='MiddleNeck')
_vg = ob_rightthigh.vertex_groups.new(name='UpperNeck')
_vg = ob_rightthigh.vertex_groups.new(name='Head')
_vg = ob_rightthigh.vertex_groups.new(name='Belly')
_vg = ob_rightthigh.vertex_groups.new(name='Tail')
_vg = ob_rightthigh.vertex_groups.new(name='TailFan')
_vg = ob_rightthigh.vertex_groups.new(name='Shoulder.r')
_vg = ob_rightthigh.vertex_groups.new(name='Wing.r')
_vg = ob_rightthigh.vertex_groups.new(name='WingTip.r')
_vg = ob_rightthigh.vertex_groups.new(name='Hip.r')
for _i, _w in zip([0, 2, 4, 6], [0.0, 0.0, 0.0, 0.0]): _vg.add([_i], _w, 'REPLACE')
_vg = ob_rightthigh.vertex_groups.new(name='Thigh.r')
for _i, _w in zip([0, 1, 2, 3, 4, 5, 6, 7], [1.0, 1.0, 1.0, 1.0, 1.0, 0.9965, 1.0, 1.0]): _vg.add([_i], _w, 'REPLACE')
_vg = ob_rightthigh.vertex_groups.new(name='Shin.r')
_vg = ob_rightthigh.vertex_groups.new(name='Foot.r')
_vg = ob_rightthigh.vertex_groups.new(name='Shoulder.l')
_vg = ob_rightthigh.vertex_groups.new(name='Wing.l')
_vg = ob_rightthigh.vertex_groups.new(name='WingTip.l')
_vg = ob_rightthigh.vertex_groups.new(name='Hip.l')
_vg = ob_rightthigh.vertex_groups.new(name='Thigh.l')
_vg = ob_rightthigh.vertex_groups.new(name='Shin.l')
_vg = ob_rightthigh.vertex_groups.new(name='Foot.l')
_m = ob_rightthigh.modifiers.new('Armature', 'ARMATURE')
_m.object = ob_armature
ob_righttoe1.parent = ob_armature
ob_righttoe1.location = (5.405, -81.81, -3.868)
_vg = ob_righttoe1.vertex_groups.new(name='ChestKeel')
_vg = ob_righttoe1.vertex_groups.new(name='LowerNeck')
_vg = ob_righttoe1.vertex_groups.new(name='MiddleNeck')
_vg = ob_righttoe1.vertex_groups.new(name='UpperNeck')
_vg = ob_righttoe1.vertex_groups.new(name='Head')
_vg = ob_righttoe1.vertex_groups.new(name='Belly')
_vg = ob_righttoe1.vertex_groups.new(name='Tail')
_vg = ob_righttoe1.vertex_groups.new(name='TailFan')
_vg = ob_righttoe1.vertex_groups.new(name='Shoulder.r')
_vg = ob_righttoe1.vertex_groups.new(name='Wing.r')
_vg = ob_righttoe1.vertex_groups.new(name='WingTip.r')
_vg = ob_righttoe1.vertex_groups.new(name='Hip.r')
_vg = ob_righttoe1.vertex_groups.new(name='Thigh.r')
_vg = ob_righttoe1.vertex_groups.new(name='Shin.r')
for _i, _w in zip([0, 1, 2, 3, 4, 5, 6, 7, 8, 9, 10, 11, 12, 13, 14, 15, 16, 17, 18, 19, 20, 21, 22, 23], [0.0, 0.0, 0.0, 0.0, 0.0, 0.0, 0.0, 0.0, 0.0, 0.0, 0.0, 0.0, 0.0, 0.0, 0.0, 0.0, 0.0, 0.0, 0.0, 0.0, 0.0, 0.0, 0.0, 0.0]): _vg.add([_i], _w, 'REPLACE')
_vg = ob_righttoe1.vertex_groups.new(name='Foot.r')
_vg.add([0, 1, 2, 3, 4, 5, 6, 7, 8, 9, 10, 11, 12, 13, 14, 15, 16, 17, 18, 19, 20, 21, 22, 23], 1.0, 'REPLACE')
_vg = ob_righttoe1.vertex_groups.new(name='Shoulder.l')
_vg = ob_righttoe1.vertex_groups.new(name='Wing.l')
_vg = ob_righttoe1.vertex_groups.new(name='WingTip.l')
_vg = ob_righttoe1.vertex_groups.new(name='Hip.l')
_vg = ob_righttoe1.vertex_groups.new(name='Thigh.l')
_vg = ob_righttoe1.vertex_groups.new(name='Shin.l')
_vg = ob_righttoe1.vertex_groups.new(name='Foot.l')
_m = ob_righttoe1.modifiers.new('Armature', 'ARMATURE')
_m.object = ob_armature
ob_belly.parent = ob_armature
ob_belly.location = (-6.839e-06, -41.06, 0.7412)
_vg = ob_belly.vertex_groups.new(name='ChestKeel')
_vg = ob_belly.vertex_groups.new(name='LowerNeck')
_vg = ob_belly.vertex_groups.new(name='MiddleNeck')
_vg = ob_belly.vertex_groups.new(name='UpperNeck')
_vg = ob_belly.vertex_groups.new(name='Head')
_vg = ob_belly.vertex_groups.new(name='Belly')
_vg.add([0, 1, 2, 3, 4, 5, 6, 7], 1.0, 'REPLACE')
_vg = ob_belly.vertex_groups.new(name='Tail')
_vg = ob_belly.vertex_groups.new(name='TailFan')
_vg = ob_belly.vertex_groups.new(name='Shoulder.r')
for _i, _w in zip([1, 4, 6], [0.07014, 0.0, 0.0]): _vg.add([_i], _w, 'REPLACE')
_vg = ob_belly.vertex_groups.new(name='Wing.r')
_vg = ob_belly.vertex_groups.new(name='WingTip.r')
_vg = ob_belly.vertex_groups.new(name='Hip.r')
for _i, _w in zip([4], [0.0]): _vg.add([_i], _w, 'REPLACE')
_vg = ob_belly.vertex_groups.new(name='Thigh.r')
for _i, _w in zip([4], [0.0]): _vg.add([_i], _w, 'REPLACE')
_vg = ob_belly.vertex_groups.new(name='Shin.r')
_vg = ob_belly.vertex_groups.new(name='Foot.r')
_vg = ob_belly.vertex_groups.new(name='Shoulder.l')
for _i, _w in zip([5, 7], [0.0, 0.006403]): _vg.add([_i], _w, 'REPLACE')
_vg = ob_belly.vertex_groups.new(name='Wing.l')
_vg = ob_belly.vertex_groups.new(name='WingTip.l')
_vg = ob_belly.vertex_groups.new(name='Hip.l')
for _i, _w in zip([7], [0.0]): _vg.add([_i], _w, 'REPLACE')
_vg = ob_belly.vertex_groups.new(name='Thigh.l')
for _i, _w in zip([7], [0.0]): _vg.add([_i], _w, 'REPLACE')
_vg = ob_belly.vertex_groups.new(name='Shin.l')
_vg = ob_belly.vertex_groups.new(name='Foot.l')
_m = ob_belly.modifiers.new('Armature', 'ARMATURE')
_m.object = ob_armature
ob_breastkeel.parent = ob_armature
ob_breastkeel.location = (-2.18e-07, -13.76, -1.855)
_vg = ob_breastkeel.vertex_groups.new(name='ChestKeel')
for _i, _w in zip([0, 1, 2, 3, 4, 5, 6, 7, 8, 9, 10, 11], [1.0, 1.0, 1.0, 1.0, 1.0, 1.0, 0.9997, 1.0, 1.0, 1.0, 1.0, 1.0]): _vg.add([_i], _w, 'REPLACE')
_vg = ob_breastkeel.vertex_groups.new(name='LowerNeck')
_vg = ob_breastkeel.vertex_groups.new(name='MiddleNeck')
_vg = ob_breastkeel.vertex_groups.new(name='UpperNeck')
_vg = ob_breastkeel.vertex_groups.new(name='Head')
_vg = ob_breastkeel.vertex_groups.new(name='Belly')
_vg = ob_breastkeel.vertex_groups.new(name='Tail')
_vg = ob_breastkeel.vertex_groups.new(name='TailFan')
_vg = ob_breastkeel.vertex_groups.new(name='Shoulder.r')
_vg = ob_breastkeel.vertex_groups.new(name='Wing.r')
for _i, _w in zip([1, 4, 6, 8], [0.0, 0.05599, 0.0, 0.0]): _vg.add([_i], _w, 'REPLACE')
_vg = ob_breastkeel.vertex_groups.new(name='WingTip.r')
_vg = ob_breastkeel.vertex_groups.new(name='Hip.r')
for _i, _w in zip([0, 4, 7, 9, 10], [0.0, 0.0, 0.007775, 0.0, 0.0]): _vg.add([_i], _w, 'REPLACE')
_vg = ob_breastkeel.vertex_groups.new(name='Thigh.r')
_vg = ob_breastkeel.vertex_groups.new(name='Shin.r')
_vg = ob_breastkeel.vertex_groups.new(name='Foot.r')
_vg = ob_breastkeel.vertex_groups.new(name='Shoulder.l')
_vg = ob_breastkeel.vertex_groups.new(name='Wing.l')
for _i, _w in zip([0, 5, 7, 10, 11], [0.0, 0.0, 0.02842, 0.0, 0.0]): _vg.add([_i], _w, 'REPLACE')
_vg = ob_breastkeel.vertex_groups.new(name='WingTip.l')
_vg = ob_breastkeel.vertex_groups.new(name='Hip.l')
for _i, _w in zip([1, 2, 3, 4, 5, 7, 9], [0.0, 0.0, 0.0, 0.03448, 0.0, 0.0, 0.0]): _vg.add([_i], _w, 'REPLACE')
_vg = ob_breastkeel.vertex_groups.new(name='Thigh.l')
_vg = ob_breastkeel.vertex_groups.new(name='Shin.l')
_vg = ob_breastkeel.vertex_groups.new(name='Foot.l')
_m = ob_breastkeel.modifiers.new('Armature', 'ARMATURE')
_m.object = ob_armature
ob_head.parent = ob_armature
ob_head.location = (2.563e-05, 65.52, 0.9172)
_vg = ob_head.vertex_groups.new(name='ChestKeel')
_vg = ob_head.vertex_groups.new(name='LowerNeck')
_vg = ob_head.vertex_groups.new(name='MiddleNeck')
_vg = ob_head.vertex_groups.new(name='UpperNeck')
for _i, _w in zip([0, 1, 2, 3, 4, 5, 6, 7], [0.0, 0.0, 0.0, 0.0, 0.0, 0.0, 0.0, 0.0]): _vg.add([_i], _w, 'REPLACE')
_vg = ob_head.vertex_groups.new(name='Head')
_vg.add([0, 1, 2, 3, 4, 5, 6, 7], 1.0, 'REPLACE')
_vg = ob_head.vertex_groups.new(name='Belly')
_vg = ob_head.vertex_groups.new(name='Tail')
_vg = ob_head.vertex_groups.new(name='TailFan')
_vg = ob_head.vertex_groups.new(name='Shoulder.r')
_vg = ob_head.vertex_groups.new(name='Wing.r')
_vg = ob_head.vertex_groups.new(name='WingTip.r')
_vg = ob_head.vertex_groups.new(name='Hip.r')
_vg = ob_head.vertex_groups.new(name='Thigh.r')
_vg = ob_head.vertex_groups.new(name='Shin.r')
_vg = ob_head.vertex_groups.new(name='Foot.r')
_vg = ob_head.vertex_groups.new(name='Shoulder.l')
_vg = ob_head.vertex_groups.new(name='Wing.l')
_vg = ob_head.vertex_groups.new(name='WingTip.l')
_vg = ob_head.vertex_groups.new(name='Hip.l')
_vg = ob_head.vertex_groups.new(name='Thigh.l')
_vg = ob_head.vertex_groups.new(name='Shin.l')
_vg = ob_head.vertex_groups.new(name='Foot.l')
_m = ob_head.modifiers.new('Armature', 'ARMATURE')
_m.object = ob_armature
ob_lowerneck.parent = ob_armature
ob_lowerneck.location = (6.696e-06, 6.638, -0.1865)
_vg = ob_lowerneck.vertex_groups.new(name='ChestKeel')
for _i, _w in zip([1, 2, 3, 4], [0.9794, 0.9773, 0.9791, 0.9765]): _vg.add([_i], _w, 'REPLACE')
_vg = ob_lowerneck.vertex_groups.new(name='LowerNeck')
for _i, _w in zip([0, 1, 2, 3, 4, 5, 6, 7, 8, 9, 15], [0.5, 1.0, 1.0, 1.0, 1.0, 0.5, 0.5, 0.5, 0.0, 0.0, 0.0]): _vg.add([_i], _w, 'REPLACE')
_vg = ob_lowerneck.vertex_groups.new(name='MiddleNeck')
for _i, _w in zip([0, 1, 2, 3, 4, 5, 6, 7, 8, 9, 10, 15], [0.5, 0.0, 0.0, 0.0, 0.0, 0.5, 0.5, 0.5, 0.5, 0.5, 0.5, 0.5]): _vg.add([_i], _w, 'REPLACE')
_vg = ob_lowerneck.vertex_groups.new(name='UpperNeck')
for _i, _w in zip([8, 9, 10, 11, 12, 13, 14, 15], [0.5, 0.5, 0.5, 1.0, 1.0, 1.0, 0.9961, 0.5]): _vg.add([_i], _w, 'REPLACE')
_vg = ob_lowerneck.vertex_groups.new(name='Head')
_vg = ob_lowerneck.vertex_groups.new(name='Belly')
_vg = ob_lowerneck.vertex_groups.new(name='Tail')
_vg = ob_lowerneck.vertex_groups.new(name='TailFan')
_vg = ob_lowerneck.vertex_groups.new(name='Shoulder.r')
_vg = ob_lowerneck.vertex_groups.new(name='Wing.r')
_vg = ob_lowerneck.vertex_groups.new(name='WingTip.r')
_vg = ob_lowerneck.vertex_groups.new(name='Hip.r')
_vg = ob_lowerneck.vertex_groups.new(name='Thigh.r')
_vg = ob_lowerneck.vertex_groups.new(name='Shin.r')
_vg = ob_lowerneck.vertex_groups.new(name='Foot.r')
_vg = ob_lowerneck.vertex_groups.new(name='Shoulder.l')
_vg = ob_lowerneck.vertex_groups.new(name='Wing.l')
_vg = ob_lowerneck.vertex_groups.new(name='WingTip.l')
_vg = ob_lowerneck.vertex_groups.new(name='Hip.l')
_vg = ob_lowerneck.vertex_groups.new(name='Thigh.l')
_vg = ob_lowerneck.vertex_groups.new(name='Shin.l')
_vg = ob_lowerneck.vertex_groups.new(name='Foot.l')
_m = ob_lowerneck.modifiers.new('Armature', 'ARMATURE')
_m.object = ob_armature
ob_tail.parent = ob_armature
ob_tail.location = (-1.646e-05, -66.01, 2.288)
_vg = ob_tail.vertex_groups.new(name='ChestKeel')
_vg = ob_tail.vertex_groups.new(name='LowerNeck')
_vg = ob_tail.vertex_groups.new(name='MiddleNeck')
_vg = ob_tail.vertex_groups.new(name='UpperNeck')
_vg = ob_tail.vertex_groups.new(name='Head')
_vg = ob_tail.vertex_groups.new(name='Belly')
_vg = ob_tail.vertex_groups.new(name='Tail')
_vg.add([0, 1, 2, 3, 4, 5, 6, 7], 1.0, 'REPLACE')
_vg = ob_tail.vertex_groups.new(name='TailFan')
_vg = ob_tail.vertex_groups.new(name='Shoulder.r')
_vg = ob_tail.vertex_groups.new(name='Wing.r')
_vg = ob_tail.vertex_groups.new(name='WingTip.r')
_vg = ob_tail.vertex_groups.new(name='Hip.r')
_vg = ob_tail.vertex_groups.new(name='Thigh.r')
_vg = ob_tail.vertex_groups.new(name='Shin.r')
_vg = ob_tail.vertex_groups.new(name='Foot.r')
_vg = ob_tail.vertex_groups.new(name='Shoulder.l')
_vg = ob_tail.vertex_groups.new(name='Wing.l')
_vg = ob_tail.vertex_groups.new(name='WingTip.l')
_vg = ob_tail.vertex_groups.new(name='Hip.l')
_vg = ob_tail.vertex_groups.new(name='Thigh.l')
_vg = ob_tail.vertex_groups.new(name='Shin.l')
_vg = ob_tail.vertex_groups.new(name='Foot.l')
for _i, _w in zip([0], [0.0]): _vg.add([_i], _w, 'REPLACE')
_m = ob_tail.modifiers.new('Armature', 'ARMATURE')
_m.object = ob_armature
ob_tailfan.parent = ob_armature
ob_tailfan.location = (-2.281e-05, -90.19, 2.405)
_vg = ob_tailfan.vertex_groups.new(name='ChestKeel')
_vg = ob_tailfan.vertex_groups.new(name='LowerNeck')
_vg = ob_tailfan.vertex_groups.new(name='MiddleNeck')
_vg = ob_tailfan.vertex_groups.new(name='UpperNeck')
_vg = ob_tailfan.vertex_groups.new(name='Head')
_vg = ob_tailfan.vertex_groups.new(name='Belly')
_vg = ob_tailfan.vertex_groups.new(name='Tail')
_vg = ob_tailfan.vertex_groups.new(name='TailFan')
for _i, _w in zip([0, 1, 2, 3, 4, 5, 6, 7], [1.0, 1.0, 1.0, 1.0, 1.0, 1.0, 1.0, 1.0]): _vg.add([_i], _w, 'REPLACE')
_vg = ob_tailfan.vertex_groups.new(name='Shoulder.r')
_vg = ob_tailfan.vertex_groups.new(name='Wing.r')
_vg = ob_tailfan.vertex_groups.new(name='WingTip.r')
_vg = ob_tailfan.vertex_groups.new(name='Hip.r')
_vg = ob_tailfan.vertex_groups.new(name='Thigh.r')
_vg = ob_tailfan.vertex_groups.new(name='Shin.r')
_vg = ob_tailfan.vertex_groups.new(name='Foot.r')
_vg = ob_tailfan.vertex_groups.new(name='Shoulder.l')
_vg = ob_tailfan.vertex_groups.new(name='Wing.l')
_vg = ob_tailfan.vertex_groups.new(name='WingTip.l')
_vg = ob_tailfan.vertex_groups.new(name='Hip.l')
_vg = ob_tailfan.vertex_groups.new(name='Thigh.l')
_vg = ob_tailfan.vertex_groups.new(name='Shin.l')
_vg = ob_tailfan.vertex_groups.new(name='Foot.l')
_m = ob_tailfan.modifiers.new('Armature', 'ARMATURE')
_m.object = ob_armature
ob_leftwing1.parent = ob_armature
ob_leftwing1.location = (-6.853, -27.79, 3.496)
_vg = ob_leftwing1.vertex_groups.new(name='ChestKeel')
for _i, _w in zip([0, 1, 2, 3, 4, 5, 6], [1.0, 0.0, 1.0, 0.0, 1.0, 1.0, 0.0]): _vg.add([_i], _w, 'REPLACE')
_vg = ob_leftwing1.vertex_groups.new(name='LowerNeck')
for _i, _w in zip([4, 5], [0.0, 0.0]): _vg.add([_i], _w, 'REPLACE')
_vg = ob_leftwing1.vertex_groups.new(name='MiddleNeck')
_vg = ob_leftwing1.vertex_groups.new(name='UpperNeck')
_vg = ob_leftwing1.vertex_groups.new(name='Head')
_vg = ob_leftwing1.vertex_groups.new(name='Belly')
_vg = ob_leftwing1.vertex_groups.new(name='Tail')
_vg = ob_leftwing1.vertex_groups.new(name='TailFan')
for _i, _w in zip([4, 5, 6], [0.0, 0.0, 0.0]): _vg.add([_i], _w, 'REPLACE')
_vg = ob_leftwing1.vertex_groups.new(name='Shoulder.r')
_vg = ob_leftwing1.vertex_groups.new(name='Wing.r')
_vg = ob_leftwing1.vertex_groups.new(name='WingTip.r')
_vg = ob_leftwing1.vertex_groups.new(name='Hip.r')
_vg = ob_leftwing1.vertex_groups.new(name='Thigh.r')
_vg = ob_leftwing1.vertex_groups.new(name='Shin.r')
_vg = ob_leftwing1.vertex_groups.new(name='Foot.r')
_vg = ob_leftwing1.vertex_groups.new(name='Shoulder.l')
_vg = ob_leftwing1.vertex_groups.new(name='Wing.l')
for _i, _w in zip([0, 1, 2, 3, 4, 5, 6, 7], [0.0, 0.5, 0.0, 0.5, 0.0, 0.0, 0.5, 0.5]): _vg.add([_i], _w, 'REPLACE')
_vg = ob_leftwing1.vertex_groups.new(name='WingTip.l')
for _i, _w in zip([0, 1, 2, 3, 4, 5, 6, 7, 8, 9, 10, 11], [0.0, 0.5, 0.0, 0.5, 0.0, 0.0, 0.5, 0.5, 1.003, 1.0, 1.0, 1.0]): _vg.add([_i], _w, 'REPLACE')
_vg = ob_leftwing1.vertex_groups.new(name='Hip.l')
_vg = ob_leftwing1.vertex_groups.new(name='Thigh.l')
for _i, _w in zip([4, 5], [0.0, 0.0]): _vg.add([_i], _w, 'REPLACE')
_vg = ob_leftwing1.vertex_groups.new(name='Shin.l')
_vg = ob_leftwing1.vertex_groups.new(name='Foot.l')
for _i, _w in zip([0, 1, 2, 3, 4, 5, 6], [0.0, 0.0, 1.921e-06, 0.0, 3.765e-15, 3.179e-12, 0.001953]): _vg.add([_i], _w, 'REPLACE')
_m = ob_leftwing1.modifiers.new('Armature', 'ARMATURE')
_m.object = ob_armature
ob_rightwing1.parent = ob_armature
ob_rightwing1.location = (5.699, -27.69, 3.496)
_vg = ob_rightwing1.vertex_groups.new(name='ChestKeel')
for _i, _w in zip([0, 1, 2, 3, 4, 5], [1.0, 5.484e-06, 1.0, 1.0, 1.0, 0.000785]): _vg.add([_i], _w, 'REPLACE')
_vg = ob_rightwing1.vertex_groups.new(name='LowerNeck')
_vg = ob_rightwing1.vertex_groups.new(name='MiddleNeck')
_vg = ob_rightwing1.vertex_groups.new(name='UpperNeck')
_vg = ob_rightwing1.vertex_groups.new(name='Head')
_vg = ob_rightwing1.vertex_groups.new(name='Belly')
_vg = ob_rightwing1.vertex_groups.new(name='Tail')
_vg = ob_rightwing1.vertex_groups.new(name='TailFan')
for _i, _w in zip([0, 2, 3, 4, 5], [0.0, 0.0, 1.47e-10, 1.487e-11, 0.005942]): _vg.add([_i], _w, 'REPLACE')
_vg = ob_rightwing1.vertex_groups.new(name='Shoulder.r')
_vg = ob_rightwing1.vertex_groups.new(name='Wing.r')
for _i, _w in zip([0, 1, 2, 3, 4, 5, 6, 7, 9, 10, 11], [0.0, 0.5, 0.0, 0.0, 0.0, 0.5, 0.5, 0.5, 0.0, 0.0, 0.0]): _vg.add([_i], _w, 'REPLACE')
_vg = ob_rightwing1.vertex_groups.new(name='WingTip.r')
for _i, _w in zip([0, 1, 2, 3, 4, 5, 6, 7, 8, 9, 10, 11], [0.0, 0.5, 0.0, 0.0, 0.0, 0.5, 0.5043, 0.5009, 1.0, 1.0, 0.9999, 1.0]): _vg.add([_i], _w, 'REPLACE')
_vg = ob_rightwing1.vertex_groups.new(name='Hip.r')
_vg = ob_rightwing1.vertex_groups.new(name='Thigh.r')
_vg = ob_rightwing1.vertex_groups.new(name='Shin.r')
_vg = ob_rightwing1.vertex_groups.new(name='Foot.r')
for _i, _w in zip([0, 1, 2, 3, 4, 5], [0.0, 0.0, 0.0, 6.99e-13, 7.74e-14, 0.001162]): _vg.add([_i], _w, 'REPLACE')
_vg = ob_rightwing1.vertex_groups.new(name='Shoulder.l')
_vg = ob_rightwing1.vertex_groups.new(name='Wing.l')
_vg = ob_rightwing1.vertex_groups.new(name='WingTip.l')
_vg = ob_rightwing1.vertex_groups.new(name='Hip.l')
_vg = ob_rightwing1.vertex_groups.new(name='Thigh.l')
_vg = ob_rightwing1.vertex_groups.new(name='Shin.l')
_vg = ob_rightwing1.vertex_groups.new(name='Foot.l')
for _i, _w in zip([0, 2, 3, 4, 5], [0.0, 0.0, 0.0, 0.0, 0.0]): _vg.add([_i], _w, 'REPLACE')
_m = ob_rightwing1.modifiers.new('Armature', 'ARMATURE')
_m.object = ob_armature

# ---- collection membership
scene.collection.objects.link(ob_armature)
col_leftleg.objects.link(ob_leftshin)
col_leftleg.objects.link(ob_leftthigh)
col_leftleg.objects.link(ob_lefttoe3)
col_rightleg.objects.link(ob_rightshin)
col_rightleg.objects.link(ob_rightthigh)
col_rightleg.objects.link(ob_righttoe1)
col_body.objects.link(ob_belly)
col_body.objects.link(ob_breastkeel)
col_body.objects.link(ob_head)
col_body.objects.link(ob_lowerneck)
col_body.objects.link(ob_tail)
col_body.objects.link(ob_tailfan)
col_leftwing.objects.link(ob_leftwing1)
col_rightwing.objects.link(ob_rightwing1)

# ---- scene / render settings (as saved in the file)
scene.frame_start = 1; scene.frame_end = 180; scene.frame_set(1)
scene.render.engine = 'BLENDER_EEVEE_NEXT'
scene.render.fps = 60
scene.render.frame_map_old = 250
scene.render.frame_map_new = 250
scene.cycles.sampling_pattern = 'TABULATED_SOBOL'
scene.cycles.use_light_tree = False
scene.view_settings.view_transform = 'Standard'
bpy.context.view_layer.update()

# ---- added for rendering (the .blend has no active camera and no usable light): camera, sun
cam_auto = bpy.data.cameras.new('AutoCamera')
cam_auto.lens = 50.0
cam_auto.sensor_width = 36.0
cam_auto.clip_end = 4245.79
ob_auto_camera = bpy.data.objects.new('AutoCamera', cam_auto)
scene.collection.objects.link(ob_auto_camera)
ob_auto_camera.location = (241.927, -304.543, 225.516)
ob_auto_camera.rotation_euler = (1.09748, -7.21219e-08, 0.694738)
scene.camera = ob_auto_camera
light_auto_sun = bpy.data.lights.new('AutoSun', 'SUN')
light_auto_sun.energy = 3.0
light_auto_sun.angle = 0.0523599
ob_auto_sun = bpy.data.objects.new('AutoSun', light_auto_sun)
scene.collection.objects.link(ob_auto_sun)
ob_auto_sun.rotation_euler = (0.872665, 0.174533, 0.523599)
bpy.context.view_layer.update()
